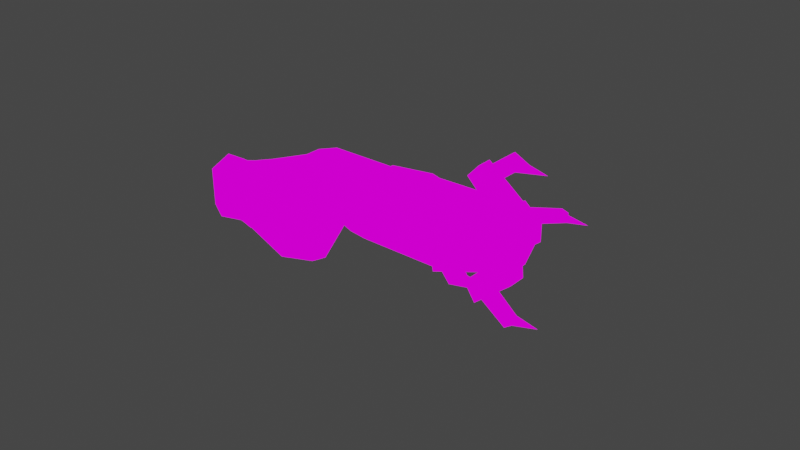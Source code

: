 # Source: v_grpple.blend  (saved by Blender 2.82.7; exported with 4.5.12 LTS)
import bpy
from mathutils import Matrix  # noqa: F401  (used for matrix-valued properties, if any)

bpy.ops.wm.read_factory_settings(use_empty=True)
scene = bpy.context.scene
scene.name = 'Scene'

# ---- collections
col_collection = bpy.data.collections.new('Collection'); scene.collection.children.link(col_collection)

# ---- images (referenced by path relative to the original .blend; pixels are not part of the script)
import os
ASSET_DIR = os.environ.get("B2B_ASSET_DIR", "")  # directory of the original .blend (textures are referenced by path, not embedded)
HERE = os.path.dirname(os.path.abspath(__file__))  # packed textures are extracted next to this script under _unpacked/

def load_image(name, relpath, width, height, colorspace="sRGB"):
    """Load a texture the original file referenced (path relative to the .blend, or extracted next to this script)."""
    p = next((c for c in (os.path.join(HERE, relpath), os.path.join(ASSET_DIR, relpath)) if relpath and os.path.exists(c)), "")
    if p:
        img = bpy.data.images.load(p, check_existing=True)
        img.name = name
    else:  # same state as the original file: an image datablock whose file is absent (Cycles renders it pink)
        img = bpy.data.images.new(name, width, height)
        img.source = "FILE"
        img.filepath = "//" + (relpath or name)
    img.colorspace_settings.name = colorspace
    return img
img_hand_0_001_grppl_png = load_image('hand_0.001_grppl.png', 'textures/hand_0.001_grppl.png', 1024, 1024, 'sRGB')

# ---- materials (node trees are filled in below, after node groups)
mat_c__ohworkspace_quakevr_models_v_grpple = bpy.data.materials.new('C:\\OHWorkspace\\quakevr\\models\\v_grpple')
mat_c__ohworkspace_quakevr_models_v_grpple.use_transparent_shadow = False
mat_c__ohworkspace_quakevr_models_v_grpple.diffuse_color = (1.0, 1.0, 1.0, 1.0)
mat_c__ohworkspace_quakevr_models_v_grpple.roughness = 1.0
mat_c__ohworkspace_quakevr_models_v_grpple.specular_intensity = 0.0
mat_c__ohworkspace_quakevr_models_v_grpple.metallic = 1.0

# ---- material node trees
mat_c__ohworkspace_quakevr_models_v_grpple.use_nodes = True; mat_c__ohworkspace_quakevr_models_v_grpple.node_tree.nodes.clear()
_N = mat_c__ohworkspace_quakevr_models_v_grpple.node_tree.nodes; _L = mat_c__ohworkspace_quakevr_models_v_grpple.node_tree.links
n0 = _N.new('ShaderNodeOutputMaterial'); n0.name = 'Material Output'; n0.location = (200, 0)
n1 = _N.new('ShaderNodeEmission'); n1.name = 'Emission'; n1.location = (0, 0)
n2 = _N.new('ShaderNodeTexImage'); n2.name = 'Image Texture'; n2.location = (-300, 0)
n2.image = img_hand_0_001_grppl_png
n2.interpolation = 'Closest'
_L.new(n2.outputs[0], n1.inputs[0])
_L.new(n1.outputs[0], n0.inputs[0])
n0.is_active_output = True

# ---- world
world_world = bpy.data.worlds.new('World'); scene.world = world_world
world_world.use_nodes = True; world_world.node_tree.nodes.clear()
_N = world_world.node_tree.nodes; _L = world_world.node_tree.links
n0 = _N.new('ShaderNodeOutputWorld'); n0.name = 'World Output'; n0.location = (300, 300)
n1 = _N.new('ShaderNodeBackground'); n1.name = 'Background'; n1.location = (10, 300)
n1.inputs[0].default_value = (0.05088, 0.05088, 0.05088, 1.0)
_L.new(n1.outputs[0], n0.inputs[0])
n0.is_active_output = True
world_world.color = (0.05088, 0.05088, 0.05088)
world_world.use_sun_shadow = False
world_world.sun_shadow_jitter_overblur = 0.0

# ---- meshes
me_f__stuf_noesis_v_axe_003 = bpy.data.meshes.new('F:\\stuf\\noesis\\v_axe.003')
me_f__stuf_noesis_v_axe_003.from_pydata([(1.329, 1.891, 2.929), (3.012, 3.583, 0.5296), (3.734, -3.666, -2.47), (-0.8356, -4.391, 1.129), (4.215, -2.941, 0.5296), (-2.76, 1.408, -4.27), (-1.317, 1.891, -5.47), (-2.279, 2.133, -0.07038), (-3.721, 0.9246, 1.129), (-3.0, 0.9246, -0.9703), (3.734, 1.65, -4.27), (1.329, 3.583, -2.47), (3.253, 3.099, -2.47), (3.253, 2.858, -0.07038), (1.81, 4.307, 0.2296), (0.6074, -3.908, -5.17), (1.088, -1.25, -6.67), (-1.076, 1.65, -0.6703), (0.1264, 2.858, 0.8295), (-0.1141, 2.858, 2.029), (-1.557, -0.7668, -5.77), (-4.443, -2.7, -2.77), (3.734, -1.25, 1.729), (2.05, 0.4414, 2.029), (4.215, -0.2835, -3.97), (-0.5951, -3.425, 2.929), (5.658, 0.683, -1.57), (-5.405, -5.599, -0.3703), (-3.24, -4.633, 2.929), (-2.76, -4.874, -0.9703), (-8.1, -3.132, -0.3878), (-7.456, -4.858, 0.6835), (-6.597, -0.7585, 3.897), (-7.885, -1.406, 0.4157), (-5.405, -0.5251, -1.57), (-5.645, -1.25, -0.9703), (-5.164, -3.183, -2.47), (-2.038, -1.975, 3.829), (-3.721, -2.458, 4.129), (-5.953, -4.642, 4.165), (-3.0, -0.2835, -3.07), (0.6074, 0.4414, -6.97), (5.177, 2.374, -1.87), (-3.962, -0.7668, 2.929), (-4.202, -0.04188, 0.2296), (-5.953, -2.484, 4.969), (-6.126, -3.425, -1.57), (-2.519, 1.166, 2.629), (5.417, -1.733, -0.3703), (-0.3546, -1.008, 3.529), (1.088, 3.583, -0.07038), (-0.8356, 3.099, -0.9703), (4.215, 1.65, -0.07038), (-6.962, -3.472, 2.176), (3.883, 1.613, 0.06487), (2.348, 0.4879, 1.694), (2.189, 0.8105, 1.658), (3.113, 2.367, 0.2113), (4.084, 1.124, 0.1878), (3.86, 0.0196, 0.9014), (2.6, 2.397, 1.004), (2.198, 1.147, 1.639), (4.153, 0.6953, 0.3905), (2.817, 2.478, 0.5272), (2.292, 1.873, 1.428), (3.176, -0.09975, 1.388), (3.284, 1.38, -0.04412), (2.233, 0.5252, 1.116), (1.949, 0.9563, 1.106), (2.627, 2.018, 0.08851), (3.689, 0.9647, -0.07134), (3.465, 0.03033, 0.5558), (2.146, 1.998, 0.808), (1.904, 1.269, 1.194), (2.495, 2.389, 0.2267), (1.97, 1.784, 1.127), (2.854, -0.1894, 1.087), (22.86, 3.636, -10.64), (18.31, 2.928, -11.97), (17.56, 3.137, -10.1), (24.09, 4.293, -7.576), (22.5, 5.409, -10.62), (18.03, 4.334, -11.96), (17.41, 3.87, -10.09), (23.9, 5.21, -7.566), (19.75, 3.332, -10.85), (21.47, 3.845, -14.23), (20.04, 3.878, -14.56), (18.32, 3.365, -11.17), (19.5, 4.554, -10.84), (21.29, 4.762, -14.22), (19.98, 4.184, -14.55), (18.2, 3.916, -11.17), (25.45, 4.087, -4.605), (24.05, 4.286, -7.664), (21.43, 3.811, -1.087), (23.31, 3.798, -0.3302), (25.09, 5.86, -4.585), (23.02, 5.204, -0.314), (21.28, 4.545, -1.078), (23.86, 5.203, -7.653), (23.47, 3.98, -2.185), (22.75, 4.138, -0.846), (26.32, 4.971, 0.06019), (27.07, 4.82, -1.191), (26.89, 5.737, -1.18), (23.22, 5.202, -2.171), (26.25, 5.277, 0.06371), (22.64, 4.688, -0.8396), (24.96, 1.472, -6.909), (22.18, -2.219, -5.647), (20.55, -1.088, -5.341), (24.15, 4.747, -7.221), (24.29, 1.354, -8.485), (21.62, -2.317, -6.96), (20.24, -1.141, -6.041), (23.77, 4.682, -8.096), (22.64, -0.4044, -6.083), (25.76, -2.18, -7.393), (24.78, -3.268, -7.206), (21.68, -1.554, -5.896), (22.15, -0.4895, -7.221), (25.38, -2.245, -8.269), (24.63, -3.295, -7.556), (21.45, -1.594, -6.422), (23.65, 8.013, -6.834), (24.16, 4.686, -7.222), (18.6, 8.571, -5.23), (19.66, 10.31, -5.502), (22.97, 7.896, -8.409), (19.1, 10.22, -6.815), (18.3, 8.519, -5.93), (23.79, 4.62, -8.097), (20.78, 8.827, -5.977), (19.45, 9.511, -5.769), (21.65, 12.32, -7.026), (22.97, 11.7, -7.233), (22.59, 11.63, -8.109), (20.3, 8.742, -7.115), (21.5, 12.29, -7.376), (19.23, 9.472, -6.294), (11.98, 2.913, 0.3285), (19.39, 4.632, -2.981), (17.36, 3.497, -0.5677), (13.24, 2.654, 0.7426), (12.26, 1.507, 0.3122), (19.77, 2.737, -3.003), (13.34, 2.165, 0.737), (17.47, 2.946, -0.574), (23.32, 4.669, -14.88), (20.85, 3.836, -13.34), (20.71, 4.508, -13.33), (20.34, 4.063, -14.38), (28.77, 5.618, -2.189), (25.82, 5.398, -1.427), (25.75, 4.683, -1.342), (26.39, 5.117, -0.293), (27.41, -1.706, -8.658), (24.74, -1.813, -7.194), (24.48, -1.859, -7.807), (24.87, -2.994, -7.47), (24.71, 2.067, -7.782), (25.24, 4.058, -5.66), (23.64, 3.716, -9.424), (24.68, 11.87, -8.501), (21.93, 10.86, -7.66), (21.98, 10.86, -6.956), (21.83, 12.11, -7.296), (23.65, 7.325, -7.721), (23.31, 5.366, -9.405), (24.92, 5.648, -5.642), (11.46, 2.879, -0.2791), (13.13, 3.217, -0.3979), (13.48, 1.505, -0.4176), (11.39, -0.04402, -1.799), (11.8, 1.168, -0.2988), (11.52, 2.936, -4.162), (11.86, 1.224, -4.181), (10.64, 0.9648, -3.012), (12.96, -0.3569, -2.45), (10.59, 3.93, -1.754), (10.36, 1.846, -1.5), (23.65, 3.654, -9.425), (25.31, 3.942, -5.574), (11.93, 4.778, -2.391), (24.9, 2.171, -7.873), (10.3, 2.677, -2.992), (20.41, 0.1407, -3.918), (19.6, 1.645, -5.037), (20.23, -1.473, -5.073), (11.83, -2.757, -1.476), (13.2, -2.923, -1.945), (12.67, -3.014, -3.171), (10.77, -1.739, -3.388), (11.33, -2.781, -2.613), (12.53, 0.1888, -1.997), (12.01, 0.09718, -3.222), (10.92, -0.7023, -2.589), (11.83, -1.516, -4.378), (11.98, -1.53, -0.5872), (10.75, -1.763, -1.712), (19.08, 1.553, -6.263), (19.74, -1.558, -6.211), (13.42, -1.303, -0.7023), (18.88, -0.1888, -7.507), (11.4, -0.6172, -1.451), (17.42, 6.896, -7.513), (18.25, 5.46, -6.305), (17.66, 8.584, -6.181), (9.283, 6.347, -2.415), (10.39, 7.085, -3.049), (10.91, 7.177, -1.824), (10.37, 5.397, -0.4148), (9.978, 6.474, -1.369), (11.26, 4.016, -3.09), (11.58, 4.065, -1.772), (10.47, 4.409, -1.218), (11.76, 5.679, -0.6167), (9.128, 5.181, -3.303), (9.316, 5.2, -1.719), (18.78, 5.551, -5.08), (18.15, 8.669, -5.044), (10.18, 5.404, -4.293), (19.04, 7.178, -3.749), (9.738, 4.275, -2.352), (19.23, 7.118, -6.224), (18.73, 4.754, -8.437), (20.89, 5.066, -3.449), (3.821, 1.621, 3.303), (6.19, 2.099, 3.084), (6.645, -0.1627, 3.058), (3.707, -2.259, 1.247), (4.276, -0.6414, 3.277), (4.048, 1.726, -1.905), (4.503, -0.5357, -1.932), (2.735, -0.9098, -0.3114), (5.935, -2.628, 0.3181), (2.65, 2.998, 1.308), (2.339, 0.2602, 1.646), (19.19, 2.492, -8.463), (21.33, 2.865, -3.474), (4.571, 4.158, 0.3964), (20.58, 0.3933, -6.301), (2.281, 1.352, -0.2853), (17.54, 7.74, -6.847), (17.84, 6.178, -6.909), (17.91, 8.627, -5.613), (18.91, 6.364, -4.414), (18.59, 7.923, -4.396), (18.52, 5.505, -5.692)], [], [(23, 61, 64, 60, 1, 0), (4, 3, 2), (6, 20, 5), (9, 8, 7), (11, 10, 6), (1, 13, 12), (14, 0, 1), (16, 2, 15), (19, 18, 17), (20, 16, 15), (15, 21, 20), (23, 22, 59, 65, 55), (16, 10, 24), (22, 49, 25), (42, 52, 26), (29, 28, 27), (46, 31, 30), (36, 35, 34), (49, 37, 25), (38, 45, 28), (45, 39, 28), (21, 34, 40), (20, 6, 41), (10, 26, 24), (12, 42, 10), (14, 12, 11), (29, 21, 15), (21, 36, 34), (21, 29, 36), (15, 3, 29), (8, 44, 43), (37, 43, 38), (36, 29, 46), (38, 28, 37), (45, 38, 32), (38, 43, 32), (46, 30, 35), (30, 33, 35), (39, 31, 28), (11, 12, 10), (47, 7, 8), (40, 34, 9), (43, 44, 35), (44, 34, 35), (5, 51, 6), (12, 13, 42), (48, 26, 52), (33, 32, 35), (32, 43, 35), (42, 26, 10), (52, 58, 62, 59, 22, 48), (9, 34, 44), (23, 49, 22), (23, 0, 49), (37, 28, 25), (8, 43, 47), (25, 28, 3), (40, 20, 21), (22, 25, 4), (22, 4, 48), (48, 4, 2), (3, 28, 29), (48, 2, 26), (25, 3, 4), (2, 3, 15), (46, 35, 36), (7, 17, 9), (17, 7, 19), (19, 47, 0), (19, 7, 47), (24, 2, 16), (26, 2, 24), (44, 8, 9), (14, 1, 12), (28, 31, 27), (27, 31, 46), (46, 29, 27), (9, 17, 40), (17, 51, 40), (6, 51, 11), (5, 20, 40), (40, 51, 5), (51, 50, 11), (11, 50, 14), (6, 10, 41), (14, 18, 19), (50, 18, 14), (17, 18, 51), (51, 18, 50), (20, 41, 16), (41, 10, 16), (37, 49, 43), (0, 47, 49), (43, 49, 47), (52, 13, 57, 54), (23, 56, 61), (42, 13, 52), (19, 0, 14), (31, 39, 53), (39, 45, 53), (45, 32, 53), (32, 33, 53), (33, 30, 53), (30, 31, 53), (64, 61, 73, 75), (55, 56, 23), (59, 62, 58), (56, 55, 67, 68), (60, 63, 57, 13, 1), (55, 65, 76, 67), (57, 63, 74, 69), (54, 58, 52), (66, 69, 68, 67), (73, 68, 69, 74, 72), (72, 75, 73), (67, 76, 71, 70, 66), (59, 58, 70, 71), (61, 56, 68, 73), (58, 54, 66, 70), (54, 57, 69, 66), (60, 64, 75, 72), (63, 60, 72, 74), (65, 59, 71, 76), (172, 168, 184), (171, 173, 172), (97, 99, 98), (208, 210, 211, 221, 246), (147, 148, 143, 144), (135, 137, 139), (120, 121, 124), (217, 212, 216, 215), (101, 108, 106), (207, 249, 220, 215, 214), (147, 144, 141, 145), (77, 79, 78), (116, 111, 112), (89, 91, 92), (87, 85, 88), (235, 243, 233, 234), (186, 177, 178), (95, 93, 96), (201, 188, 187, 189, 202, 204), (111, 109, 112), (80, 81, 84), (201, 204, 198, 196), (188, 201, 196, 195), (127, 125, 128), (227, 229, 230, 240), (209, 210, 222, 218), (92, 85, 89), (139, 134, 135), (182, 179, 177), (94, 97, 93), (172, 183, 170), (105, 101, 106), (78, 81, 77), (217, 223, 248, 221, 211), (137, 133, 138), (243, 237, 241, 233), (128, 129, 130), (132, 127, 131), (95, 98, 99), (103, 101, 104), (107, 102, 103), (121, 123, 124), (120, 123, 119), (96, 97, 98), (143, 142, 141), (141, 144, 143), (79, 82, 78), (183, 185, 182), (142, 143, 148, 146), (228, 232, 230, 229), (111, 114, 110), (151, 150, 149), (151, 149, 152), (149, 150, 152), (152, 150, 151), (155, 154, 153), (153, 154, 156), (155, 153, 156), (155, 156, 154), (159, 158, 157), (159, 157, 160), (157, 158, 160), (160, 158, 159), (163, 162, 161), (166, 165, 164), (164, 165, 167), (166, 164, 167), (166, 167, 165), (100, 95, 99), (216, 212, 219, 224), (205, 199, 203, 195), (171, 184, 180), (181, 171, 180), (135, 133, 136), (198, 192, 194, 193), (236, 242, 240, 230), (119, 122, 118), (184, 169, 176), (106, 107, 105), (181, 180, 186), (228, 229, 241, 237), (174, 175, 181), (186, 178, 181), (126, 129, 125), (117, 122, 121), (171, 181, 175), (178, 174, 181), (127, 130, 131), (174, 177, 179), (198, 193, 197, 196), (220, 247, 223, 217, 215), (224, 218, 222, 214), (200, 190, 199), (241, 225, 226, 233), (134, 138, 133), (81, 83, 84), (84, 79, 80), (209, 213, 211, 210), (103, 105, 107), (190, 194, 192, 191), (200, 199, 205), (236, 231, 235, 234), (189, 191, 192, 202), (193, 194, 200), (205, 197, 200), (145, 141, 142, 146), (190, 200, 194), (197, 193, 200), (85, 90, 89), (217, 211, 213, 212), (209, 219, 212, 213), (191, 189, 187, 203), (190, 191, 203, 199), (219, 209, 218), (198, 204, 202, 192), (197, 205, 195, 196), (222, 206, 245, 207, 214), (226, 239, 234, 233), (210, 208, 244, 206, 222), (185, 173, 179), (219, 218, 224), (180, 176, 186), (220, 249, 207, 245, 206, 244, 208, 246, 221, 248, 223, 247), (236, 230, 232, 231), (145, 146, 148, 147), (216, 214, 215), (216, 224, 214), (226, 225, 227, 240, 242, 239), (173, 174, 179), (119, 117, 120), (138, 139, 137), (238, 228, 237), (113, 115, 116), (112, 113, 116), (129, 131, 130), (110, 113, 109), (229, 227, 225, 241), (239, 242, 236, 234), (238, 237, 243), (203, 187, 188, 195), (182, 176, 169), (231, 232, 238), (243, 235, 238), (92, 87, 88), (228, 238, 232), (235, 231, 238), (86, 91, 90), (172, 170, 168), (171, 175, 173), (97, 100, 99), (135, 136, 137), (120, 117, 121), (101, 102, 108), (77, 80, 79), (116, 115, 111), (89, 90, 91), (87, 86, 85), (186, 176, 177), (95, 94, 93), (111, 110, 109), (80, 77, 81), (127, 126, 125), (92, 88, 85), (139, 140, 134), (182, 185, 179), (94, 100, 97), (172, 173, 183), (105, 104, 101), (78, 82, 81), (137, 136, 133), (128, 125, 129), (132, 126, 127), (95, 96, 98), (103, 102, 101), (107, 108, 102), (121, 122, 123), (120, 124, 123), (96, 93, 97), (79, 83, 82), (182, 169, 183), (169, 168, 170), (183, 169, 170), (111, 115, 114), (100, 94, 95), (171, 172, 184), (135, 134, 133), (119, 123, 122), (184, 168, 169), (106, 108, 107), (126, 132, 129), (117, 118, 122), (127, 128, 130), (174, 178, 177), (134, 140, 138), (81, 82, 83), (84, 83, 79), (103, 104, 105), (85, 86, 90), (185, 183, 173), (180, 184, 176), (173, 175, 174), (119, 118, 117), (138, 140, 139), (113, 114, 115), (112, 109, 113), (129, 132, 131), (110, 114, 113), (182, 177, 176), (92, 91, 87), (86, 87, 91)])
_uv = me_f__stuf_noesis_v_axe_003.uv_layers.new(name='uv')
_uv.uv.foreach_set('vector', [0.08516, 0.693, 0.07572, 0.6789, 0.06942, 0.6601, 0.06292, 0.6598, 0.0461, 0.6347, 0.08907, 0.6395, 0.1926, 0.727, 0.2356, 0.795, 0.1731, 0.795, 0.03829, 0.387, 0.04415, 0.353, 0.06172, 0.387, 0.09688, 0.455, 0.1125, 0.4987, 0.08907, 0.5084, 0.03633, 0.5375, 0.003131, 0.5278, 0.03829, 0.387, 0.0461, 0.6347, 0.04415, 0.659, 0.02071, 0.5618, 0.05587, 0.6007, 0.08907, 0.6395, 0.0461, 0.6347, 0.1496, 0.9213, 0.1731, 0.795, 0.177, 0.9164, 0.08907, 0.591, 0.08321, 0.5715, 0.08321, 0.5133, 0.1711, 0.9601, 0.1496, 0.9213, 0.177, 0.9164, 0.177, 0.9164, 0.2414, 0.9601, 0.1711, 0.9601, 0.2121, 0.6201, 0.1984, 0.6687, 0.1853, 0.6483, 0.1971, 0.6461, 0.2064, 0.6201, 0.1496, 0.9213, 0.1301, 0.7853, 0.1457, 0.7901, 0.1984, 0.6687, 0.2473, 0.6687, 0.2414, 0.7464, 0.132, 0.7124, 0.1672, 0.6201, 0.1477, 0.7173, 0.2395, 0.8873, 0.2629, 0.7901, 0.2727, 0.897, 0.2688, 0.9455, 0.3215, 0.897, 0.3215, 0.9455, 0.1223, 0.3627, 0.134, 0.4113, 0.1164, 0.4064, 0.2473, 0.6687, 0.2629, 0.7027, 0.2414, 0.7464, 0.2746, 0.7367, 0.3215, 0.727, 0.2629, 0.7901, 0.3215, 0.727, 0.3215, 0.7804, 0.2629, 0.7901, 0.1145, 0.353, 0.1164, 0.4064, 0.08516, 0.3918, 0.04415, 0.353, 0.03829, 0.387, 0.007037, 0.387, 0.1301, 0.7853, 0.1477, 0.7173, 0.1457, 0.7901, 0.02071, 0.5618, 0.005084, 0.6007, 0.003131, 0.5278, 0.05587, 0.6007, 0.02071, 0.5618, 0.03633, 0.5375, 0.2395, 0.8873, 0.2414, 0.9601, 0.177, 0.9164, 0.1145, 0.353, 0.1223, 0.3627, 0.1164, 0.4064, 0.2414, 0.9601, 0.2395, 0.8873, 0.2492, 0.9504, 0.177, 0.9164, 0.2356, 0.795, 0.2395, 0.8873, 0.1125, 0.4987, 0.1184, 0.4647, 0.1398, 0.5278, 0.1359, 0.6104, 0.1398, 0.5278, 0.1477, 0.5764, 0.2492, 0.9504, 0.2395, 0.8873, 0.2688, 0.9455, 0.2746, 0.7367, 0.2629, 0.7901, 0.2629, 0.7027, 0.1945, 0.5861, 0.1477, 0.5764, 0.1945, 0.5327, 0.1477, 0.5764, 0.1398, 0.5278, 0.1945, 0.5327, 0.1418, 0.3675, 0.1945, 0.3675, 0.134, 0.4113, 0.1945, 0.3675, 0.1945, 0.4113, 0.134, 0.4113, 0.3215, 0.7804, 0.3215, 0.897, 0.2629, 0.7901, 0.03633, 0.5375, 0.02071, 0.5618, 0.003131, 0.5278, 0.1145, 0.5473, 0.08907, 0.5084, 0.1125, 0.4987, 0.08516, 0.3918, 0.1164, 0.4064, 0.09688, 0.455, 0.1398, 0.5278, 0.1184, 0.4647, 0.134, 0.4113, 0.1184, 0.4647, 0.1164, 0.4064, 0.134, 0.4113, 0.06172, 0.387, 0.06954, 0.5181, 0.03829, 0.387, 0.02071, 0.5618, 0.04415, 0.659, 0.005084, 0.6007, 0.1691, 0.7173, 0.1477, 0.7173, 0.1672, 0.6201, 0.1945, 0.4113, 0.1945, 0.5327, 0.134, 0.4113, 0.1945, 0.5327, 0.1398, 0.5278, 0.134, 0.4113, 0.132, 0.7124, 0.1477, 0.7173, 0.1301, 0.7853, 0.1672, 0.6201, 0.1716, 0.627, 0.1727, 0.639, 0.1853, 0.6483, 0.1984, 0.6687, 0.1691, 0.7173, 0.09688, 0.455, 0.1164, 0.4064, 0.1184, 0.4647, 0.2121, 0.6201, 0.2473, 0.6687, 0.1984, 0.6687, 0.08516, 0.693, 0.08907, 0.6395, 0.1203, 0.6444, 0.2629, 0.7027, 0.2629, 0.7901, 0.2414, 0.7464, 0.1125, 0.4987, 0.1398, 0.5278, 0.1145, 0.5473, 0.2414, 0.7464, 0.2629, 0.7901, 0.2356, 0.795, 0.08516, 0.3918, 0.04415, 0.353, 0.1145, 0.353, 0.1984, 0.6687, 0.2414, 0.7464, 0.1926, 0.727, 0.1984, 0.6687, 0.1926, 0.727, 0.1691, 0.7173, 0.1691, 0.7173, 0.1926, 0.727, 0.1731, 0.795, 0.2356, 0.795, 0.2629, 0.7901, 0.2395, 0.8873, 0.1691, 0.7173, 0.1731, 0.795, 0.1477, 0.7173, 0.2414, 0.7464, 0.2356, 0.795, 0.1926, 0.727, 0.1731, 0.795, 0.2356, 0.795, 0.177, 0.9164, 0.1418, 0.3675, 0.134, 0.4113, 0.1223, 0.3627, 0.08907, 0.5084, 0.08321, 0.5133, 0.09688, 0.455, 0.08321, 0.5133, 0.08907, 0.5084, 0.08907, 0.591, 0.08907, 0.591, 0.1145, 0.5473, 0.08907, 0.6395, 0.08907, 0.591, 0.08907, 0.5084, 0.1145, 0.5473, 0.1457, 0.7901, 0.1731, 0.795, 0.1496, 0.9213, 0.1477, 0.7173, 0.1731, 0.795, 0.1457, 0.7901, 0.1184, 0.4647, 0.1125, 0.4987, 0.09688, 0.455, 0.05587, 0.6007, 0.0461, 0.6347, 0.02071, 0.5618, 0.2629, 0.7901, 0.3215, 0.897, 0.2727, 0.897, 0.2727, 0.897, 0.3215, 0.897, 0.2688, 0.9455, 0.2688, 0.9455, 0.2395, 0.8873, 0.2727, 0.897, 0.09688, 0.455, 0.08321, 0.5133, 0.08516, 0.3918, 0.08321, 0.5133, 0.06954, 0.5181, 0.08516, 0.3918, 0.03829, 0.387, 0.06954, 0.5181, 0.03633, 0.5375, 0.06172, 0.387, 0.04415, 0.353, 0.08516, 0.3918, 0.08516, 0.3918, 0.06954, 0.5181, 0.06172, 0.387, 0.06954, 0.5181, 0.06172, 0.5715, 0.03633, 0.5375, 0.03633, 0.5375, 0.06172, 0.5715, 0.05587, 0.6007, 0.03829, 0.387, 0.003131, 0.5278, 0.007037, 0.387, 0.05587, 0.6007, 0.08321, 0.5715, 0.08907, 0.591, 0.06172, 0.5715, 0.08321, 0.5715, 0.05587, 0.6007, 0.08321, 0.5133, 0.08321, 0.5715, 0.06954, 0.5181, 0.06954, 0.5181, 0.08321, 0.5715, 0.06172, 0.5715, 0.1711, 0.9601, 0.134, 0.9261, 0.1496, 0.9213, 0.134, 0.9261, 0.1301, 0.7853, 0.1496, 0.9213, 0.1359, 0.6104, 0.1203, 0.6444, 0.1398, 0.5278, 0.08907, 0.6395, 0.1145, 0.5473, 0.1203, 0.6444, 0.1398, 0.5278, 0.1203, 0.6444, 0.1145, 0.5473, 0.04024, 0.693, 0.04415, 0.659, 0.05166, 0.6652, 0.04405, 0.693, 0.08516, 0.693, 0.07778, 0.6869, 0.07572, 0.6789, 0.005084, 0.6007, 0.04415, 0.659, 0.04024, 0.693, 0.08907, 0.591, 0.08907, 0.6395, 0.05587, 0.6007, 0.1441, 0.5097, 0.1286, 0.6108, 0.1235, 0.5402, 0.1286, 0.6108, 0.1022, 0.612, 0.1235, 0.5402, 0.1022, 0.612, 0.08762, 0.5633, 0.1235, 0.5402, 0.08762, 0.5633, 0.1078, 0.4684, 0.1235, 0.5402, 0.1078, 0.4684, 0.1295, 0.4611, 0.1235, 0.5402, 0.1295, 0.4611, 0.1441, 0.5097, 0.1235, 0.5402, 0.06942, 0.6601, 0.07572, 0.6789, 0.07572, 0.6789, 0.06942, 0.6601, 0.07944, 0.693, 0.07778, 0.6869, 0.08516, 0.693, 0.1853, 0.6483, 0.1727, 0.639, 0.1716, 0.627, 0.07778, 0.6869, 0.07944, 0.693, 0.07944, 0.693, 0.07778, 0.6869, 0.06292, 0.6598, 0.05296, 0.6585, 0.05166, 0.6652, 0.04415, 0.659, 0.0461, 0.6347, 0.2064, 0.6201, 0.1971, 0.6461, 0.1971, 0.6461, 0.2064, 0.6201, 0.05166, 0.6652, 0.05296, 0.6585, 0.05296, 0.6585, 0.05166, 0.6652, 0.171, 0.6201, 0.1716, 0.627, 0.1672, 0.6201, 0.04405, 0.693, 0.05166, 0.6652, 0.07778, 0.6869, 0.07944, 0.693, 0.07572, 0.6789, 0.07778, 0.6869, 0.05166, 0.6652, 0.05296, 0.6585, 0.06292, 0.6598, 0.06292, 0.6598, 0.06942, 0.6601, 0.07572, 0.6789, 0.2064, 0.6201, 0.1971, 0.6461, 0.1853, 0.6483, 0.1716, 0.627, 0.171, 0.6201, 0.1853, 0.6483, 0.1716, 0.627, 0.1716, 0.627, 0.1853, 0.6483, 0.07572, 0.6789, 0.07778, 0.6869, 0.07778, 0.6869, 0.07572, 0.6789, 0.1716, 0.627, 0.171, 0.6201, 0.171, 0.6201, 0.1716, 0.627, 0.04405, 0.693, 0.05166, 0.6652, 0.05166, 0.6652, 0.04405, 0.693, 0.06292, 0.6598, 0.06942, 0.6601, 0.06942, 0.6601, 0.06292, 0.6598, 0.05296, 0.6585, 0.06292, 0.6598, 0.06292, 0.6598, 0.05296, 0.6585, 0.1971, 0.6461, 0.1853, 0.6483, 0.1853, 0.6483, 0.1971, 0.6461, 0.5066, 0.1364, 0.703, 0.2031, 0.5066, 0.198, 0.4811, 0.1364, 0.5066, 0.07489, 0.5066, 0.1364, 0.4654, 0.5467, 0.4713, 0.7416, 0.4674, 0.6851, 0.9273, 0.6148, 0.9272, 0.8767, 0.9463, 0.8817, 0.9464, 0.6148, 0.9369, 0.6148, 0.6794, 0.6031, 0.6794, 0.3723, 0.6892, 0.3723, 0.6892, 0.6031, 0.7776, 0.4082, 0.7678, 0.3672, 0.7717, 0.4082, 0.4791, 0.3569, 0.4929, 0.3108, 0.489, 0.3569, 0.6362, 0.8851, 0.6362, 0.9364, 0.6225, 0.9364, 0.6146, 0.8851, 0.4438, 0.4749, 0.432, 0.521, 0.4261, 0.4749, 0.9033, 0.6185, 0.9033, 0.6185, 0.9033, 0.6185, 0.6146, 0.8851, 0.6127, 0.8851, 0.6794, 0.6031, 0.6892, 0.6031, 0.6991, 0.6492, 0.6716, 0.6492, 0.4654, 0.7621, 0.4733, 0.9569, 0.4674, 0.9005, 0.4458, 0.598, 0.434, 0.7416, 0.4359, 0.598, 0.7599, 0.48, 0.7521, 0.4133, 0.754, 0.521, 0.7481, 0.4133, 0.7403, 0.48, 0.7462, 0.521, 0.8267, 0.9467, 0.8601, 0.9467, 0.8601, 0.8595, 0.8267, 0.8595, 0.7717, 0.1364, 0.7972, 0.07489, 0.7717, 0.07489, 0.4831, 0.7416, 0.4909, 0.5467, 0.489, 0.6851, 0.6578, 0.2236, 0.9484, 0.2236, 0.9249, 0.2236, 0.9013, 0.2236, 0.9013, 0.2236, 0.9249, 0.2236, 0.434, 0.7416, 0.4261, 0.5416, 0.4359, 0.598, 0.4733, 0.8082, 0.4909, 0.7621, 0.485, 0.8082, 0.9484, 0.2236, 0.9249, 0.2236, 0.9249, 0.48, 0.9484, 0.48, 0.9484, 0.2236, 0.9484, 0.2236, 0.9484, 0.48, 0.9484, 0.48, 0.4458, 0.9569, 0.4536, 0.7569, 0.4517, 0.8954, 0.5695, 0.2185, 0.5695, 0.8595, 0.5341, 0.8595, 0.5341, 0.2185, 0.9445, 0.9364, 0.9504, 0.8851, 0.9268, 0.8851, 0.9268, 0.9416, 0.4634, 0.521, 0.4497, 0.48, 0.4693, 0.48, 0.7717, 0.4082, 0.7796, 0.521, 0.7776, 0.4082, 0.9936, 0.07489, 0.7972, 0.01335, 0.7972, 0.07489, 0.4831, 0.598, 0.4654, 0.5467, 0.4909, 0.5467, 0.5066, 0.1364, 0.703, 0.07489, 0.703, 0.1364, 0.4281, 0.3672, 0.4438, 0.4749, 0.4261, 0.4749, 0.758, 0.9005, 0.7815, 0.7621, 0.756, 0.7621, 0.6362, 0.8851, 0.6362, 0.6185, 0.649, 0.6185, 0.6617, 0.6185, 0.6598, 0.8903, 0.4772, 0.3672, 0.4929, 0.48, 0.4752, 0.48, 0.8601, 0.9467, 0.8836, 0.9467, 0.8954, 0.8595, 0.8601, 0.8595, 0.7423, 0.8954, 0.7187, 0.7569, 0.7207, 0.8954, 0.434, 0.8031, 0.4458, 0.9569, 0.434, 0.9569, 0.7737, 0.7416, 0.758, 0.6851, 0.7619, 0.7416, 0.7285, 0.4082, 0.7344, 0.4749, 0.7324, 0.3672, 0.7246, 0.4082, 0.7305, 0.521, 0.7285, 0.4082, 0.7835, 0.3108, 0.7776, 0.2441, 0.7796, 0.3569, 0.7697, 0.3569, 0.7776, 0.2441, 0.7717, 0.2441, 0.7796, 0.6851, 0.756, 0.5467, 0.758, 0.6851, 0.6892, 0.3723, 0.703, 0.2236, 0.6991, 0.6492, 0.6991, 0.6492, 0.6892, 0.6031, 0.6892, 0.3723, 0.7638, 0.9569, 0.7796, 0.9005, 0.758, 0.9005, 0.9936, 0.07489, 0.9936, 0.01848, 0.9936, 0.07489, 0.703, 0.2236, 0.6892, 0.3723, 0.6794, 0.3723, 0.6637, 0.2236, 0.5695, 0.9467, 0.5361, 0.9467, 0.5341, 0.8595, 0.5695, 0.8595, 0.7246, 0.7416, 0.7423, 0.6851, 0.7207, 0.6851, 0.4379, 0.1569, 0.4595, 0.1569, 0.4477, 0.1928, 0.4379, 0.1569, 0.4477, 0.1928, 0.4477, 0.2544, 0.4477, 0.1928, 0.4595, 0.1569, 0.4477, 0.2544, 0.7383, 0.2544, 0.7501, 0.1569, 0.7285, 0.1569, 0.6932, 0.7877, 0.6716, 0.7826, 0.6833, 0.7467, 0.6833, 0.7467, 0.6716, 0.7826, 0.6814, 0.68, 0.6932, 0.7877, 0.6833, 0.7467, 0.6814, 0.68, 0.9838, 0.7877, 0.972, 0.68, 0.9622, 0.7826, 0.6716, 0.8287, 0.6932, 0.8236, 0.6833, 0.8595, 0.6716, 0.8287, 0.6833, 0.8595, 0.6814, 0.9262, 0.6833, 0.8595, 0.6932, 0.8236, 0.6814, 0.9262, 0.972, 0.9262, 0.9838, 0.8236, 0.9622, 0.8287, 0.9936, 0.08002, 0.9936, 0.08002, 0.9936, 0.01335, 0.4595, 0.1262, 0.4379, 0.1262, 0.4477, 0.08514, 0.4477, 0.08514, 0.4379, 0.1262, 0.4477, 0.01848, 0.4595, 0.1262, 0.4477, 0.08514, 0.4477, 0.01848, 0.7501, 0.1262, 0.7383, 0.01848, 0.7285, 0.1262, 0.4713, 0.598, 0.4831, 0.7416, 0.4713, 0.7416, 0.6225, 0.9364, 0.6362, 0.9364, 0.6362, 0.9621, 0.6225, 0.9364, 0.65, 0.5364, 0.6343, 0.5364, 0.6343, 0.4851, 0.6578, 0.48, 0.4811, 0.1364, 0.5066, 0.198, 0.4811, 0.1775, 0.4713, 0.1108, 0.4811, 0.1364, 0.4811, 0.1775, 0.7776, 0.4082, 0.7835, 0.48, 0.7815, 0.3672, 0.9249, 0.48, 0.9013, 0.4851, 0.9091, 0.5313, 0.9268, 0.5364, 0.5007, 0.8595, 0.5007, 0.2185, 0.5341, 0.2185, 0.5341, 0.8595, 0.7717, 0.2441, 0.7815, 0.2031, 0.7678, 0.2031, 0.7972, 0.198, 0.9936, 0.1364, 0.7972, 0.1364, 0.7167, 0.4749, 0.7246, 0.4082, 0.7187, 0.3672, 0.7619, 0.1108, 0.7717, 0.1775, 0.7717, 0.1364, 0.5695, 0.9467, 0.5695, 0.8595, 0.6048, 0.8595, 0.593, 0.9467, 0.4811, 0.03386, 0.4811, 0.07489, 0.4713, 0.1108, 0.7717, 0.1364, 0.7717, 0.07489, 0.7619, 0.1108, 0.4458, 0.8031, 0.4281, 0.7569, 0.4536, 0.7569, 0.4752, 0.3108, 0.4909, 0.2031, 0.4929, 0.3108, 0.4811, 0.1364, 0.4713, 0.1108, 0.4811, 0.07489, 0.7717, 0.07489, 0.7717, 0.03386, 0.7619, 0.1108, 0.7364, 0.9569, 0.7207, 0.8954, 0.7246, 0.9569, 0.7717, 0.03386, 0.7972, 0.07489, 0.7972, 0.01335, 0.9249, 0.48, 0.9268, 0.5364, 0.9406, 0.5313, 0.9484, 0.48, 0.6127, 0.6185, 0.6244, 0.6185, 0.6362, 0.6185, 0.6362, 0.8851, 0.6146, 0.8851, 0.9131, 0.9364, 0.9268, 0.9416, 0.9268, 0.8851, 0.9033, 0.8851, 0.6343, 0.5621, 0.6186, 0.5364, 0.6343, 0.5364, 0.8954, 0.8595, 0.8934, 0.2185, 0.8601, 0.2185, 0.8601, 0.8595, 0.489, 0.521, 0.4752, 0.48, 0.4929, 0.48, 0.4909, 0.7621, 0.485, 0.9569, 0.485, 0.8082, 0.485, 0.8082, 0.4733, 0.9569, 0.4733, 0.8082, 0.6539, 0.9364, 0.6539, 0.9364, 0.6598, 0.8903, 0.6598, 0.8851, 0.7285, 0.4082, 0.7187, 0.3672, 0.7246, 0.4082, 0.919, 0.5283, 0.9037, 0.5284, 0.904, 0.4811, 0.9204, 0.4816, 0.6343, 0.5621, 0.6343, 0.5364, 0.65, 0.5364, 0.7913, 0.8595, 0.8031, 0.9467, 0.8267, 0.9467, 0.8267, 0.8595, 0.9215, 0.2293, 0.9204, 0.4816, 0.904, 0.4811, 0.9063, 0.2288, 0.9268, 0.5364, 0.9091, 0.5313, 0.9249, 0.5621, 0.9406, 0.5364, 0.9406, 0.5313, 0.9249, 0.5621, 0.9622, 0.6492, 0.9897, 0.6492, 0.9936, 0.2236, 0.9543, 0.2236, 0.9091, 0.5364, 0.9249, 0.5621, 0.9091, 0.5313, 0.9406, 0.5313, 0.9268, 0.5364, 0.9249, 0.5621, 0.4497, 0.48, 0.4654, 0.3672, 0.4693, 0.48, 0.6362, 0.8851, 0.6598, 0.8903, 0.6539, 0.9364, 0.6362, 0.9364, 0.6539, 0.9364, 0.6362, 0.9621, 0.6362, 0.9364, 0.6539, 0.9364, 0.6107, 0.4851, 0.6107, 0.2236, 0.6343, 0.2236, 0.6343, 0.4851, 0.6186, 0.5364, 0.6107, 0.4851, 0.6343, 0.4851, 0.6343, 0.5364, 0.9268, 0.9621, 0.9445, 0.9364, 0.9268, 0.9416, 0.9249, 0.48, 0.9249, 0.2236, 0.9013, 0.2236, 0.9013, 0.4851, 0.65, 0.5313, 0.65, 0.5364, 0.9484, 0.48, 0.9484, 0.48, 0.9268, 0.8851, 0.9268, 0.6185, 0.915, 0.6185, 0.9033, 0.6185, 0.9033, 0.8851, 0.8601, 0.2185, 0.8247, 0.2185, 0.8267, 0.8595, 0.8601, 0.8595, 0.9504, 0.8851, 0.9523, 0.6185, 0.9396, 0.6185, 0.9268, 0.6185, 0.9268, 0.8851, 0.703, 0.01848, 0.5066, 0.07489, 0.5066, 0.01335, 0.9268, 0.9621, 0.9268, 0.9416, 0.9131, 0.9364, 0.7717, 0.1775, 0.7972, 0.1364, 0.7717, 0.1364, 0.9398, 0.428, 0.9354, 0.4386, 0.931, 0.4492, 0.9219, 0.4464, 0.9128, 0.4435, 0.9126, 0.4181, 0.9124, 0.3928, 0.9165, 0.3829, 0.9206, 0.3731, 0.9302, 0.3757, 0.9398, 0.3784, 0.9398, 0.4032, 0.5007, 0.8595, 0.5341, 0.8595, 0.5361, 0.9467, 0.5125, 0.9467, 0.6716, 0.6492, 0.6637, 0.2236, 0.6794, 0.3723, 0.6794, 0.6031, 0.6225, 0.9364, 0.6127, 0.8851, 0.6146, 0.8851, 0.6225, 0.9364, 0.6225, 0.9364, 0.6127, 0.8851, 0.8601, 0.2185, 0.8934, 0.2185, 0.8601, 0.2185, 0.8247, 0.2185, 0.7913, 0.2185, 0.8247, 0.2185, 0.5066, 0.07489, 0.4811, 0.03386, 0.5066, 0.01335, 0.7717, 0.2441, 0.7658, 0.3108, 0.7697, 0.3569, 0.7658, 0.48, 0.7717, 0.4082, 0.7678, 0.3672, 0.5538, 0.9826, 0.5695, 0.9467, 0.593, 0.9467, 0.4536, 0.5416, 0.4458, 0.7416, 0.4458, 0.598, 0.4359, 0.598, 0.4536, 0.5416, 0.4458, 0.598, 0.4281, 0.7569, 0.434, 0.9569, 0.4301, 0.8954, 0.7207, 0.6851, 0.7442, 0.5416, 0.7167, 0.5416, 0.5695, 0.8595, 0.5695, 0.2185, 0.6028, 0.2185, 0.6048, 0.8595, 0.8247, 0.2185, 0.7913, 0.2185, 0.7913, 0.8595, 0.8267, 0.8595, 0.8444, 0.9826, 0.8836, 0.9467, 0.8601, 0.9467, 0.6343, 0.4851, 0.6343, 0.2236, 0.6578, 0.2236, 0.6578, 0.48, 0.9936, 0.07489, 0.7972, 0.1364, 0.9936, 0.1364, 0.5125, 0.9467, 0.5361, 0.9467, 0.5538, 0.9826, 0.8601, 0.9467, 0.8267, 0.9467, 0.8444, 0.9826, 0.754, 0.521, 0.7481, 0.4133, 0.7462, 0.521, 0.5695, 0.9467, 0.5538, 0.9826, 0.5361, 0.9467, 0.8267, 0.9467, 0.8031, 0.9467, 0.8444, 0.9826, 0.7423, 0.3672, 0.7521, 0.4133, 0.756, 0.3672, 0.5066, 0.1364, 0.703, 0.1364, 0.703, 0.2031, 0.4811, 0.1364, 0.4811, 0.07489, 0.5066, 0.07489, 0.4654, 0.5467, 0.4713, 0.598, 0.4713, 0.7416, 0.7776, 0.4082, 0.7815, 0.3672, 0.7678, 0.3672, 0.4791, 0.3569, 0.4752, 0.3108, 0.4929, 0.3108, 0.4438, 0.4749, 0.4399, 0.521, 0.432, 0.521, 0.4654, 0.7621, 0.4733, 0.8082, 0.4733, 0.9569, 0.4458, 0.598, 0.4458, 0.7416, 0.434, 0.7416, 0.7599, 0.48, 0.756, 0.3672, 0.7521, 0.4133, 0.7481, 0.4133, 0.7423, 0.3672, 0.7403, 0.48, 0.7717, 0.1364, 0.7972, 0.1364, 0.7972, 0.07489, 0.4831, 0.7416, 0.4831, 0.598, 0.4909, 0.5467, 0.434, 0.7416, 0.4301, 0.6851, 0.4261, 0.5416, 0.4733, 0.8082, 0.4654, 0.7621, 0.4909, 0.7621, 0.4458, 0.9569, 0.4458, 0.8031, 0.4536, 0.7569, 0.4634, 0.521, 0.4556, 0.521, 0.4497, 0.48, 0.7717, 0.4082, 0.7697, 0.521, 0.7796, 0.521, 0.9936, 0.07489, 0.9936, 0.01848, 0.7972, 0.01335, 0.4831, 0.598, 0.4713, 0.598, 0.4654, 0.5467, 0.5066, 0.1364, 0.5066, 0.07489, 0.703, 0.07489, 0.4281, 0.3672, 0.4418, 0.3672, 0.4438, 0.4749, 0.758, 0.9005, 0.7796, 0.9005, 0.7815, 0.7621, 0.4772, 0.3672, 0.4909, 0.3672, 0.4929, 0.48, 0.7423, 0.8954, 0.7442, 0.7569, 0.7187, 0.7569, 0.434, 0.8031, 0.4458, 0.8031, 0.4458, 0.9569, 0.7737, 0.7416, 0.7796, 0.6851, 0.758, 0.6851, 0.7285, 0.4082, 0.7305, 0.521, 0.7344, 0.4749, 0.7246, 0.4082, 0.7226, 0.521, 0.7305, 0.521, 0.7835, 0.3108, 0.7815, 0.2031, 0.7776, 0.2441, 0.7697, 0.3569, 0.7796, 0.3569, 0.7776, 0.2441, 0.7796, 0.6851, 0.7815, 0.5467, 0.756, 0.5467, 0.7638, 0.9569, 0.7756, 0.9569, 0.7796, 0.9005, 0.9936, 0.07489, 0.9936, 0.1364, 0.9936, 0.07489, 0.9936, 0.1364, 0.9936, 0.2031, 0.9936, 0.1364, 0.9936, 0.07489, 0.9936, 0.1364, 0.9936, 0.1364, 0.7246, 0.7416, 0.7364, 0.7416, 0.7423, 0.6851, 0.4713, 0.598, 0.4831, 0.598, 0.4831, 0.7416, 0.4811, 0.1364, 0.5066, 0.1364, 0.5066, 0.198, 0.7776, 0.4082, 0.7796, 0.521, 0.7835, 0.48, 0.7717, 0.2441, 0.7776, 0.2441, 0.7815, 0.2031, 0.7972, 0.198, 0.9936, 0.2031, 0.9936, 0.1364, 0.7167, 0.4749, 0.7226, 0.521, 0.7246, 0.4082, 0.4458, 0.8031, 0.434, 0.8031, 0.4281, 0.7569, 0.4752, 0.3108, 0.4772, 0.2031, 0.4909, 0.2031, 0.7364, 0.9569, 0.7423, 0.8954, 0.7207, 0.8954, 0.7717, 0.03386, 0.7717, 0.07489, 0.7972, 0.07489, 0.489, 0.521, 0.4791, 0.521, 0.4752, 0.48, 0.4909, 0.7621, 0.489, 0.9005, 0.485, 0.9569, 0.485, 0.8082, 0.485, 0.9569, 0.4733, 0.9569, 0.7285, 0.4082, 0.7324, 0.3672, 0.7187, 0.3672, 0.4497, 0.48, 0.4517, 0.3672, 0.4654, 0.3672, 0.703, 0.01848, 0.703, 0.07489, 0.5066, 0.07489, 0.7717, 0.1775, 0.7972, 0.198, 0.7972, 0.1364, 0.5066, 0.07489, 0.4811, 0.07489, 0.4811, 0.03386, 0.7717, 0.2441, 0.7678, 0.2031, 0.7658, 0.3108, 0.7658, 0.48, 0.7697, 0.521, 0.7717, 0.4082, 0.4536, 0.5416, 0.4517, 0.6851, 0.4458, 0.7416, 0.4359, 0.598, 0.4261, 0.5416, 0.4536, 0.5416, 0.4281, 0.7569, 0.434, 0.8031, 0.434, 0.9569, 0.7207, 0.6851, 0.7423, 0.6851, 0.7442, 0.5416, 0.9936, 0.07489, 0.7972, 0.07489, 0.7972, 0.1364, 0.754, 0.521, 0.7521, 0.4133, 0.7481, 0.4133, 0.7423, 0.3672, 0.7481, 0.4133, 0.7521, 0.4133])
me_f__stuf_noesis_v_axe_003.materials.append(mat_c__ohworkspace_quakevr_models_v_grpple)
me_f__stuf_noesis_v_axe_003.use_remesh_fix_poles = True
me_f__stuf_noesis_v_axe_003.use_remesh_preserve_attributes = False
me_f__stuf_noesis_v_axe_003.use_mirror_vertex_groups = False
me_f__stuf_noesis_v_axe_003.update()

# ---- objects
ob_f__stuf_noesis_v_axe_003 = bpy.data.objects.new('F:\\stuf\\noesis\\v_axe.003', me_f__stuf_noesis_v_axe_003)

# ---- transforms, parenting, visibility, modifiers, constraints
ob_f__stuf_noesis_v_axe_003.location = (0.8943, 0.3958, 2.322)
ob_f__stuf_noesis_v_axe_003.rotation_euler = (0.07463, -0.4045, -0.216)
ob_f__stuf_noesis_v_axe_003.lineart.crease_threshold = 0.0
_vg = ob_f__stuf_noesis_v_axe_003.vertex_groups.new(name='hook')
_vg = ob_f__stuf_noesis_v_axe_003.vertex_groups.new(name='gun')
_vg = ob_f__stuf_noesis_v_axe_003.vertex_groups.new(name='grapplegun')

# ---- collection membership
col_collection.objects.link(ob_f__stuf_noesis_v_axe_003)

# ---- scene / render settings (as saved in the file)
scene.frame_start = 1; scene.frame_end = 4; scene.frame_set(0)
scene.render.engine = 'BLENDER_EEVEE_NEXT'
scene.cycles.use_denoising = False
scene.cycles.samples = 128
scene.cycles.sampling_pattern = 'TABULATED_SOBOL'
scene.cycles.use_adaptive_sampling = False
scene.cycles.use_light_tree = False
scene.view_settings.view_transform = 'Filmic'
bpy.context.view_layer.update()

# ---- added for rendering (the .blend has no active camera): camera
cam_auto = bpy.data.cameras.new('AutoCamera')
cam_auto.lens = 50.0
cam_auto.sensor_width = 36.0
cam_auto.clip_end = 1000.0
ob_auto_camera = bpy.data.objects.new('AutoCamera', cam_auto)
scene.collection.objects.link(ob_auto_camera)
ob_auto_camera.location = (69.4133, -66.3656, 47.3866)
ob_auto_camera.rotation_euler = (1.09748, -7.21219e-08, 0.694738)
scene.camera = ob_auto_camera
bpy.context.view_layer.update()
